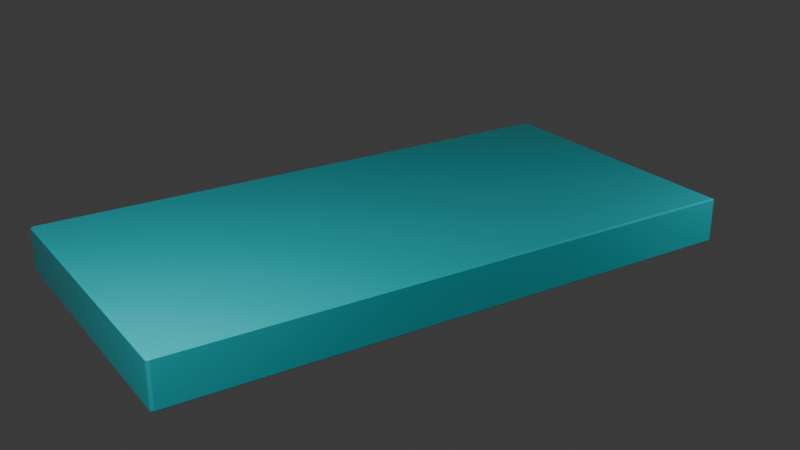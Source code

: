 # Source: lego-tile.blend  (saved by Blender 5.0.118; exported with 4.5.12 LTS)
import bpy
from mathutils import Matrix  # noqa: F401  (used for matrix-valued properties, if any)

bpy.ops.wm.read_factory_settings(use_empty=True)
scene = bpy.context.scene
scene.name = 'Scene'

# ---- collections
col_collection = bpy.data.collections.new('Collection'); scene.collection.children.link(col_collection)

# ---- materials (node trees are filled in below, after node groups)
mat_lego = bpy.data.materials.new('Lego')
mat_lego.alpha_threshold = 0.0
mat_lego.use_backface_culling_lightprobe_volume = False
mat_lego.roughness = 0.5
mat_lego.line_color = (0.0, 0.0, 0.0, 1.0)

# ---- node groups
ng_smooth_by_angle = bpy.data.node_groups.new('Smooth by Angle', 'GeometryNodeTree')
_s = ng_smooth_by_angle.interface.new_socket(name='Mesh', in_out='OUTPUT', socket_type='NodeSocketGeometry')
_s = ng_smooth_by_angle.interface.new_socket(name='Mesh', in_out='INPUT', socket_type='NodeSocketGeometry')
_s = ng_smooth_by_angle.interface.new_socket(name='Angle', in_out='INPUT', socket_type='NodeSocketFloat')
_s.subtype = 'ANGLE'
_s.default_value = 0.5236
_s.min_value = 0.0
_s.max_value = 3.142
_s.description = 'Maximum face angle for smooth edges'
_s = ng_smooth_by_angle.interface.new_socket(name='Ignore Sharpness', in_out='INPUT', socket_type='NodeSocketBool')
_s.force_non_field = True
ng_smooth_by_angle.is_modifier = True
_N = ng_smooth_by_angle.nodes; _L = ng_smooth_by_angle.links
n0 = _N.new('GeometryNodeSetShadeSmooth'); n0.name = 'Set Shade Smooth'; n0.location = (120, -80)
n0.domain = 'EDGE'
n1 = _N.new('GeometryNodeSetShadeSmooth'); n1.name = 'Set Shade Smooth.001'; n1.location = (300, -80)
n2 = _N.new('NodeGroupOutput'); n2.name = 'Group Output'; n2.location = (480, -80)
n3 = _N.new('GeometryNodeInputMeshEdgeAngle'); n3.name = 'Edge Angle'; n3.location = (-440, -240)
n4 = _N.new('NodeGroupInput'); n4.name = 'Group Input'; n4.location = (-80, -80)
n5 = _N.new('GeometryNodeInputEdgeSmooth'); n5.name = 'Is Edge Smooth'; n5.location = (-260, -120)
n6 = _N.new('GeometryNodeInputShadeSmooth'); n6.name = 'Is Shade Smooth'; n6.location = (-440, -397)
n7 = _N.new('FunctionNodeCompare'); n7.name = 'Compare'; n7.location = (-260, -260)
n7.operation = 'LESS_EQUAL'
n7.inputs[6].default_value = (0.0, 0.0, 0.0, 0.0)
n7.inputs[7].default_value = (0.0, 0.0, 0.0, 0.0)
n8 = _N.new('FunctionNodeBooleanMath'); n8.name = 'Boolean Math.001'; n8.location = (-80, -260)
n9 = _N.new('NodeGroupInput'); n9.name = 'Group Input.001'; n9.location = (-440, -329)
n10 = _N.new('NodeGroupInput'); n10.name = 'Group Input.002'; n10.location = (-259, -189)
n11 = _N.new('FunctionNodeBooleanMath'); n11.name = 'Boolean Math'; n11.location = (-80, -149)
n11.operation = 'OR'
n12 = _N.new('FunctionNodeBooleanMath'); n12.name = 'Boolean Math.002'; n12.location = (-260, -380)
n12.operation = 'OR'
n13 = _N.new('NodeGroupInput'); n13.name = 'Group Input.003'; n13.location = (-440, -460)
_L.new(n3.outputs[0], n7.inputs[0])
_L.new(n1.outputs[0], n2.inputs[0])
_L.new(n9.outputs[1], n7.inputs[1])
_L.new(n7.outputs[0], n8.inputs[0])
_L.new(n4.outputs[0], n0.inputs[0])
_L.new(n0.outputs[0], n1.inputs[0])
_L.new(n8.outputs[0], n0.inputs[2])
_L.new(n10.outputs[2], n11.inputs[1])
_L.new(n5.outputs[0], n11.inputs[0])
_L.new(n11.outputs[0], n0.inputs[1])
_L.new(n13.outputs[2], n12.inputs[1])
_L.new(n6.outputs[0], n12.inputs[0])
_L.new(n12.outputs[0], n8.inputs[1])
n2.is_active_output = True

# ---- material node trees
mat_lego.use_nodes = True; mat_lego.node_tree.nodes.clear()
_N = mat_lego.node_tree.nodes; _L = mat_lego.node_tree.links
n0 = _N.new('ShaderNodeOutputMaterial'); n0.name = 'Material Output'; n0.location = (200, 100)
n1 = _N.new('ShaderNodeBsdfPrincipled'); n1.name = 'Principled BSDF'; n1.location = (-200, 100)
n1.inputs[0].default_value = (0.01042, 0.7359, 0.8, 1.0)
n1.inputs[1].default_value = 0.05505
n1.inputs[2].default_value = 0.1651
_L.new(n1.outputs[0], n0.inputs[0])
n0.is_active_output = True

# ---- world
world_world = bpy.data.worlds.new('World'); scene.world = world_world
world_world.use_nodes = True; world_world.node_tree.nodes.clear()
_N = world_world.node_tree.nodes; _L = world_world.node_tree.links
n0 = _N.new('ShaderNodeOutputWorld'); n0.name = 'World Output'; n0.location = (200, 100)
n1 = _N.new('ShaderNodeBackground'); n1.name = 'Background'; n1.location = (-200, 100)
n1.inputs[0].default_value = (0.05088, 0.05088, 0.05088, 1.0)
_L.new(n1.outputs[0], n0.inputs[0])
n0.is_active_output = True
world_world.color = (0.05088, 0.05088, 0.05088)
world_world.sun_shadow_jitter_overblur = 0.0

# ---- cameras
cam_camera_001 = bpy.data.cameras.new('Camera.001')

# ---- lights
light_point = bpy.data.lights.new('Point', 'POINT')
light_point.energy = 42.0
light_point_001 = bpy.data.lights.new('Point.001', 'POINT')
light_point_001.energy = 255.0

# ---- meshes
me_cube_002 = bpy.data.meshes.new('Cube.002')
me_cube_002.from_pydata([(-1.0, -1.0, -1.0), (-1.0, -1.0, -0.689), (-1.0, 1.0, -1.0), (-1.0, 1.0, -0.689), (1.0, -1.0, -1.0), (1.0, -1.0, -0.689), (1.0, 1.0, -1.0), (1.0, 1.0, -0.689)], [], [(0, 1, 3, 2), (2, 3, 7, 6), (6, 7, 5, 4), (4, 5, 1, 0), (2, 6, 4, 0), (7, 3, 1, 5)])
me_cube_002.polygons.foreach_set('use_smooth', [True] * 6)
_uv = me_cube_002.uv_layers.new(name='UVMap')
_uv.uv.foreach_set('vector', [0.375, 0.0, 0.625, 0.0, 0.625, 0.25, 0.375, 0.25, 0.375, 0.25, 0.625, 0.25, 0.625, 0.5, 0.375, 0.5, 0.375, 0.5, 0.625, 0.5, 0.625, 0.75, 0.375, 0.75, 0.375, 0.75, 0.625, 0.75, 0.625, 1.0, 0.375, 1.0, 0.125, 0.5, 0.375, 0.5, 0.375, 0.75, 0.125, 0.75, 0.625, 0.5, 0.875, 0.5, 0.875, 0.75, 0.625, 0.75])
me_cube_002.materials.append(mat_lego)
me_cube_002.update()

# ---- objects
ob_cube = bpy.data.objects.new('Cube', me_cube_002)
ob_point = bpy.data.objects.new('Point', light_point)
ob_camera = bpy.data.objects.new('Camera', cam_camera_001)
ob_point_001 = bpy.data.objects.new('Point.001', light_point_001)

# ---- transforms, parenting, visibility, modifiers, constraints
ob_cube.location = (0.0, 0.0, 1.0)
ob_cube.scale = (2.0, 1.0, 1.0)
_m = ob_cube.modifiers.new('Bevel', 'BEVEL')
_m.width = 0.01
_m.width_pct = 0.01
_m = ob_cube.modifiers.new('Smooth by Angle', 'NODES')
_m.node_group = ng_smooth_by_angle
_m.use_pin_to_last = True
_m.show_group_selector = False
ob_point.location = (-2.476, 2.101, 1.37)
ob_camera.location = (3.533, 5.682, 3.03)
ob_camera.rotation_euler = (1.173, -1.399e-06, 2.569)
ob_point_001.location = (2.71, 1.76, 2.759)

# ---- collection membership
col_collection.objects.link(ob_cube)
col_collection.objects.link(ob_point)
col_collection.objects.link(ob_camera)
col_collection.objects.link(ob_point_001)

# ---- scene / render settings (as saved in the file)
scene.camera = ob_camera
scene.frame_start = 1; scene.frame_end = 250; scene.frame_set(147)
scene.render.engine = 'BLENDER_EEVEE_NEXT'
scene.render.bake_bias = 0.0
scene.render.bake_samples = 0
scene.cycles.sampling_pattern = 'TABULATED_SOBOL'
scene.eevee.use_volume_custom_range = False
bpy.context.view_layer.update()
